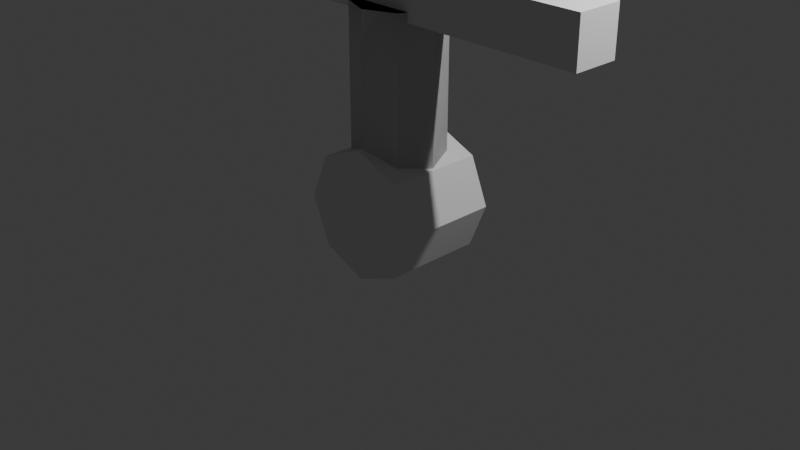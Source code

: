 # Source: C42-S05-V01_Multi_Object_Approach.blend  (saved by Blender 4.2.66; exported with 4.5.12 LTS)
import bpy
from mathutils import Matrix  # noqa: F401  (used for matrix-valued properties, if any)

bpy.ops.wm.read_factory_settings(use_empty=True)
scene = bpy.context.scene
scene.name = 'Scene'

# ---- collections
col_collection = bpy.data.collections.new('Collection'); scene.collection.children.link(col_collection)

# ---- materials (node trees are filled in below, after node groups)
mat_material = bpy.data.materials.new('Material')
mat_material.alpha_threshold = 0.0
mat_material.use_transparent_shadow = False
mat_material.roughness = 0.5
mat_material.line_color = (0.0, 0.0, 0.0, 1.0)

# ---- material node trees
mat_material.use_nodes = True; mat_material.node_tree.nodes.clear()
_N = mat_material.node_tree.nodes; _L = mat_material.node_tree.links
n0 = _N.new('ShaderNodeOutputMaterial'); n0.name = 'Material Output'; n0.location = (300, 300)
n1 = _N.new('ShaderNodeBsdfPrincipled'); n1.name = 'Principled BSDF'; n1.location = (10, 300)
n1.inputs[3].default_value = 1.45
_L.new(n1.outputs[0], n0.inputs[0])
n0.is_active_output = True

# ---- world
world_world = bpy.data.worlds.new('World'); scene.world = world_world
world_world.use_nodes = True; world_world.node_tree.nodes.clear()
_N = world_world.node_tree.nodes; _L = world_world.node_tree.links
n0 = _N.new('ShaderNodeOutputWorld'); n0.name = 'World Output'; n0.location = (300, 300)
n1 = _N.new('ShaderNodeBackground'); n1.name = 'Background'; n1.location = (10, 300)
n1.inputs[0].default_value = (0.05088, 0.05088, 0.05088, 1.0)
_L.new(n1.outputs[0], n0.inputs[0])
n0.is_active_output = True
world_world.color = (0.05088, 0.05088, 0.05088)
world_world.sun_shadow_jitter_overblur = 0.0

# ---- cameras
cam_camera = bpy.data.cameras.new('Camera')
cam_camera.clip_end = 100.0
cam_camera.ortho_scale = 7.314

# ---- lights
light_light = bpy.data.lights.new('Light', 'POINT')
light_light.energy = 1000.0
light_light.shadow_soft_size = 0.1

# ---- meshes
me_cube = bpy.data.meshes.new('Cube')
me_cube.from_pydata([(1.0, 0.1183, 1.0), (1.0, 0.1183, -1.0), (0.0, 0.1183, -1.0), (0.0, 0.1183, 4.373), (1.0, 0.0, 1.0), (1.0, 0.0, -1.0), (0.0, 0.0, 4.373), (0.0, 0.0, -1.0)], [], [(2, 3, 0, 1), (2, 1, 5, 7), (1, 0, 4, 5), (0, 3, 6, 4)])
_uv = me_cube.uv_layers.new(name='UVMap')
_uv.uv.foreach_set('vector', [0.375, 0.375, 0.625, 0.375, 0.625, 0.5, 0.375, 0.5, 0.25, 0.5, 0.375, 0.5, 0.375, 0.625, 0.25, 0.625, 0.375, 0.5, 0.625, 0.5, 0.625, 0.625, 0.375, 0.625, 0.625, 0.5, 0.75, 0.5, 0.75, 0.625, 0.625, 0.625])
me_cube.materials.append(mat_material)
me_cube.use_mirror_vertex_groups = False
me_cube.update()
me_cube_001 = bpy.data.meshes.new('Cube.001')
me_cube_001.from_pydata([(-2.277, -0.2445, 0.1855), (-2.277, -0.2445, 0.6745), (-2.277, 0.2445, 0.1855), (-2.277, 0.2445, 0.6745), (2.277, -0.2445, 0.1855), (2.277, -0.2445, 0.6745), (2.277, 0.2445, 0.1855), (2.277, 0.2445, 0.6745)], [], [(0, 1, 3, 2), (2, 3, 7, 6), (6, 7, 5, 4), (4, 5, 1, 0), (2, 6, 4, 0), (7, 3, 1, 5)])
_uv = me_cube_001.uv_layers.new(name='UVMap')
_uv.uv.foreach_set('vector', [0.375, 0.0, 0.625, 0.0, 0.625, 0.25, 0.375, 0.25, 0.375, 0.25, 0.625, 0.25, 0.625, 0.5, 0.375, 0.5, 0.375, 0.5, 0.625, 0.5, 0.625, 0.75, 0.375, 0.75, 0.375, 0.75, 0.625, 0.75, 0.625, 1.0, 0.375, 1.0, 0.125, 0.5, 0.375, 0.5, 0.375, 0.75, 0.125, 0.75, 0.625, 0.5, 0.875, 0.5, 0.875, 0.75, 0.625, 0.75])
me_cube_001.update()
me_cylinder = bpy.data.meshes.new('Cylinder')
me_cylinder.from_pydata([(0.0, 0.4699, -1.0), (0.0, 0.4699, 1.0), (0.3322, 0.3322, -1.0), (0.3322, 0.3322, 1.0), (0.4699, 0.0, -1.0), (0.4699, 0.0, 1.0), (0.3322, -0.3322, -1.0), (0.3322, -0.3322, 1.0), (0.0, -0.4699, -1.0), (0.0, -0.4699, 1.0), (-0.3322, -0.3322, -1.0), (-0.3322, -0.3322, 1.0), (-0.4699, 0.0, -1.0), (-0.4699, 0.0, 1.0), (-0.3322, 0.3322, -1.0), (-0.3322, 0.3322, 1.0)], [], [(0, 1, 3, 2), (2, 3, 5, 4), (4, 5, 7, 6), (6, 7, 9, 8), (8, 9, 11, 10), (10, 11, 13, 12), (3, 1, 15, 13, 11, 9, 7, 5), (12, 13, 15, 14), (14, 15, 1, 0), (0, 2, 4, 6, 8, 10, 12, 14)])
_uv = me_cylinder.uv_layers.new(name='UVMap')
_uv.uv.foreach_set('vector', [1.0, 0.5, 1.0, 1.0, 0.875, 1.0, 0.875, 0.5, 0.875, 0.5, 0.875, 1.0, 0.75, 1.0, 0.75, 0.5, 0.75, 0.5, 0.75, 1.0, 0.625, 1.0, 0.625, 0.5, 0.625, 0.5, 0.625, 1.0, 0.5, 1.0, 0.5, 0.5, 0.5, 0.5, 0.5, 1.0, 0.375, 1.0, 0.375, 0.5, 0.375, 0.5, 0.375, 1.0, 0.25, 1.0, 0.25, 0.5, 0.4197, 0.4197, 0.25, 0.49, 0.08029, 0.4197, 0.01, 0.25, 0.08029, 0.08029, 0.25, 0.01, 0.4197, 0.08029, 0.49, 0.25, 0.25, 0.5, 0.25, 1.0, 0.125, 1.0, 0.125, 0.5, 0.125, 0.5, 0.125, 1.0, 0.0, 1.0, 0.0, 0.5, 0.75, 0.49, 0.9197, 0.4197, 0.99, 0.25, 0.9197, 0.08029, 0.75, 0.01, 0.5803, 0.08029, 0.51, 0.25, 0.5803, 0.4197])
me_cylinder.update()
me_cylinder_001 = bpy.data.meshes.new('Cylinder.001')
me_cylinder_001.from_pydata([(0.0, 0.532, 0.6934), (0.4903, 0.532, 0.4903), (0.6934, 0.532, 2.325e-08), (0.4903, 0.532, -0.4903), (0.0, 0.532, -0.6934), (-0.4903, 0.532, -0.4903), (-0.6934, 0.532, 2.325e-08), (-0.4903, 0.532, 0.4903), (0.0, 0.0, 0.6934), (0.4903, 0.0, 0.4903), (0.6934, 0.0, 0.0), (0.4903, 0.0, -0.4903), (0.0, 0.0, -0.6934), (-0.4903, 0.0, -0.4903), (-0.6934, 0.0, 0.0), (-0.4903, 0.0, 0.4903)], [], [(0, 1, 2, 3, 4, 5, 6, 7), (6, 14, 15, 7), (5, 13, 14, 6), (4, 12, 13, 5), (3, 11, 12, 4), (2, 10, 11, 3), (1, 9, 10, 2), (0, 8, 9, 1), (7, 15, 8, 0)])
_uv = me_cylinder_001.uv_layers.new(name='UVMap')
_uv.uv.foreach_set('vector', [0.75, 0.49, 0.9197, 0.4197, 0.99, 0.25, 0.9197, 0.08029, 0.75, 0.01, 0.5803, 0.08029, 0.51, 0.25, 0.5803, 0.4197, 0.25, 0.5, 0.25, 0.75, 0.125, 0.75, 0.125, 0.5, 0.375, 0.5, 0.375, 0.75, 0.25, 0.75, 0.25, 0.5, 0.5, 0.5, 0.5, 0.75, 0.375, 0.75, 0.375, 0.5, 0.625, 0.5, 0.625, 0.75, 0.5, 0.75, 0.5, 0.5, 0.75, 0.5, 0.75, 0.75, 0.625, 0.75, 0.625, 0.5, 0.875, 0.5, 0.875, 0.75, 0.75, 0.75, 0.75, 0.5, 1.0, 0.5, 1.0, 0.75, 0.875, 0.75, 0.875, 0.5, 0.125, 0.5, 0.125, 0.75, 0.0, 0.75, 0.0, 0.5])
me_cylinder_001.update()

# ---- objects
ob_cube = bpy.data.objects.new('Cube', me_cube)
ob_light = bpy.data.objects.new('Light', light_light)
ob_camera = bpy.data.objects.new('Camera', cam_camera)
ob_cube_001 = bpy.data.objects.new('Cube.001', me_cube_001)
ob_cylinder = bpy.data.objects.new('Cylinder', me_cylinder)
ob_cylinder_001 = bpy.data.objects.new('Cylinder.001', me_cylinder_001)

# ---- transforms, parenting, visibility, modifiers, constraints
ob_cube.location = (0.0, 0.0, 3.528)
ob_cube.lock_rotations_4d = False
ob_cube.empty_display_type = 'ARROWS'
ob_cube.lineart.crease_threshold = 0.0
_m = ob_cube.modifiers.new('Mirror', 'MIRROR')
_m.use_axis = (True, True, False)
_m.use_clip = True
ob_light.location = (4.076, 1.005, 5.904)
ob_light.rotation_euler = (0.6503, 0.05522, 1.866)
ob_light.lock_rotations_4d = False
ob_light.empty_display_type = 'ARROWS'
ob_light.color = (0.0, 0.0, 0.0, 0.0)
ob_light.lineart.crease_threshold = 0.0
ob_camera.location = (7.359, -6.926, 4.958)
ob_camera.rotation_euler = (1.109, 0.0, 0.8149)
ob_camera.lock_rotations_4d = False
ob_camera.empty_display_type = 'ARROWS'
ob_camera.color = (0.0, 0.0, 0.0, 0.0)
ob_camera.display_type = 'WIRE'
ob_camera.lineart.crease_threshold = 0.0
ob_cube_001.location = (0.0, 0.0, 1.968)
ob_cylinder.location = (0.0, 0.0, 1.253)
_m = ob_cylinder.modifiers.new('Mirror', 'MIRROR')
_m.use_axis = (False, True, False)
_m.use_clip = True
ob_cylinder_001.location = (0.0, 0.0, 0.201)
_m = ob_cylinder_001.modifiers.new('Mirror', 'MIRROR')
_m.use_axis = (False, True, False)
_m.use_clip = True

# ---- collection membership
col_collection.objects.link(ob_cube)
col_collection.objects.link(ob_light)
col_collection.objects.link(ob_camera)
col_collection.objects.link(ob_cube_001)
col_collection.objects.link(ob_cylinder)
col_collection.objects.link(ob_cylinder_001)

# ---- scene / render settings (as saved in the file)
scene.camera = ob_camera
scene.frame_start = 1; scene.frame_end = 250; scene.frame_set(1)
scene.render.engine = 'BLENDER_EEVEE_NEXT'
bpy.context.view_layer.update()
